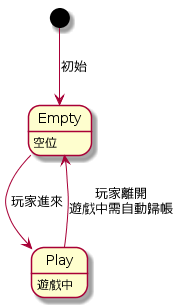

The diagram above was rendered by PlantUML. Its source (embedded in the PNG):
@startuml
Empty : 空位
Play : 遊戲中

[*] --> Empty : 初始
Empty --> Play : 玩家進來
Play --> Empty : 玩家離開\n遊戲中需自動歸帳
@enduml